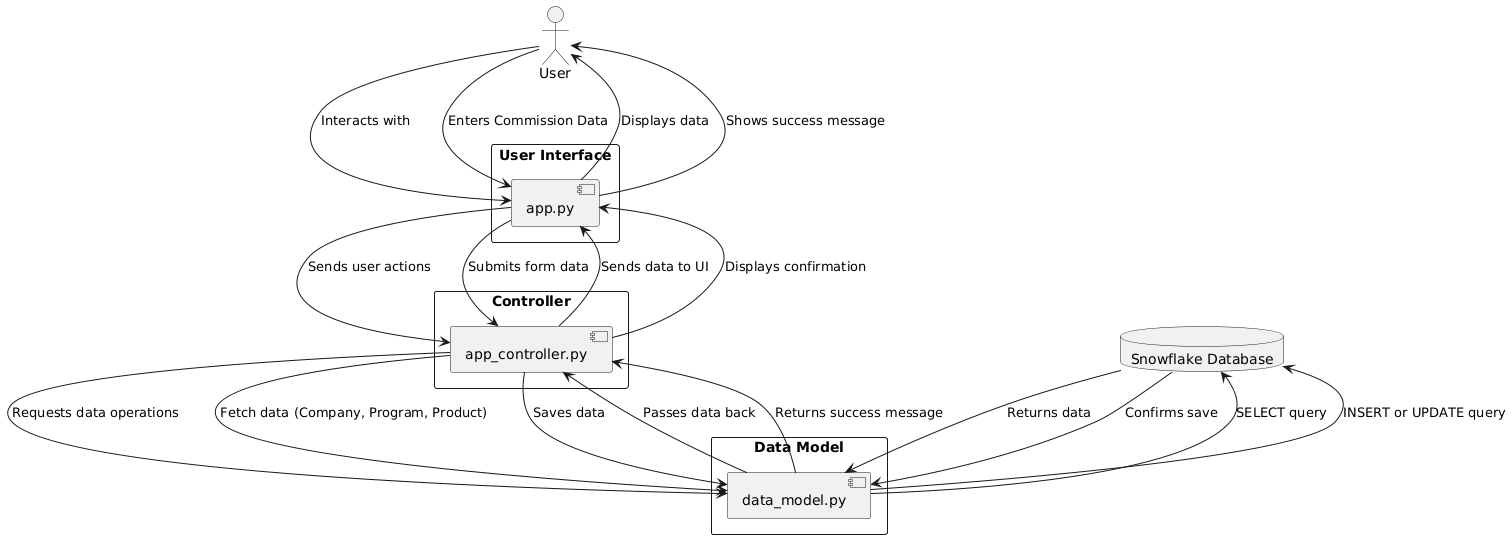

The diagram above was rendered by PlantUML. Its source (embedded in the PNG):
@startuml
actor User

rectangle "User Interface" {
    [app.py]
}

rectangle "Controller" {
    [app_controller.py]
}

rectangle "Data Model" {
    [data_model.py]
}

database "Snowflake Database" as DB

User --> [app.py] : Interacts with
[app.py] --> [app_controller.py] : Sends user actions
[app_controller.py] --> [data_model.py] : Requests data operations

'--- Data Retrieval Flow ---
[app_controller.py] --> [data_model.py] : Fetch data (Company, Program, Product)
[data_model.py] --> DB : SELECT query
DB --> [data_model.py] : Returns data
[data_model.py] --> [app_controller.py] : Passes data back
[app_controller.py] --> [app.py] : Sends data to UI
[app.py] --> User : Displays data

'--- Data Submission Flow ---
User --> [app.py] : Enters Commission Data
[app.py] --> [app_controller.py] : Submits form data
[app_controller.py] --> [data_model.py] : Saves data
[data_model.py] --> DB : INSERT or UPDATE query
DB --> [data_model.py] : Confirms save
[data_model.py] --> [app_controller.py] : Returns success message
[app_controller.py] --> [app.py] : Displays confirmation
[app.py] --> User : Shows success message
@enduml